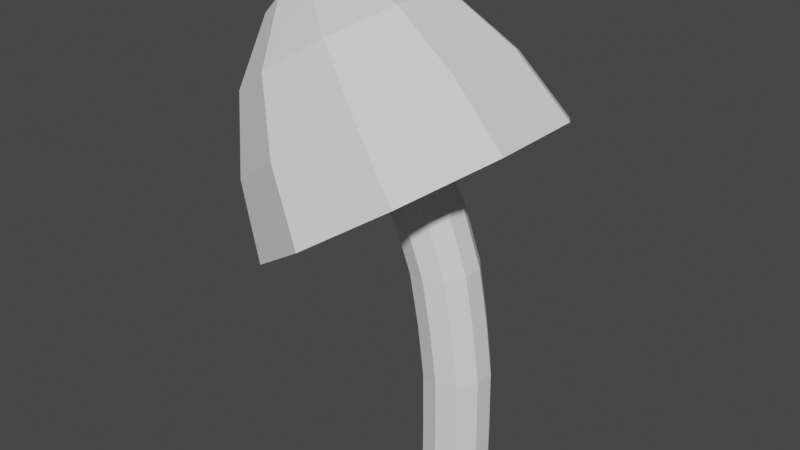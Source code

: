 # Source: Mushroom_1.blend  (saved by Blender 3.6.11; exported with 4.5.12 LTS)
import bpy
from mathutils import Matrix  # noqa: F401  (used for matrix-valued properties, if any)

bpy.ops.wm.read_factory_settings(use_empty=True)
scene = bpy.context.scene
scene.name = 'Scene'

# ---- collections
col_collection = bpy.data.collections.new('Collection'); scene.collection.children.link(col_collection)

# ---- world
world_world = bpy.data.worlds.new('World'); scene.world = world_world
world_world.use_nodes = True; world_world.node_tree.nodes.clear()
_N = world_world.node_tree.nodes; _L = world_world.node_tree.links
n0 = _N.new('ShaderNodeOutputWorld'); n0.name = 'World Output'; n0.location = (300, 300)
n1 = _N.new('ShaderNodeBackground'); n1.name = 'Background'; n1.location = (10, 300)
n1.inputs[0].default_value = (0.05088, 0.05088, 0.05088, 1.0)
_L.new(n1.outputs[0], n0.inputs[0])
n0.is_active_output = True
world_world.color = (0.05088, 0.05088, 0.05088)
world_world.use_sun_shadow = False
world_world.sun_shadow_jitter_overblur = 0.0

# ---- meshes
me_cylinder = bpy.data.meshes.new('Cylinder')
me_cylinder.from_pydata([(0.0, 1.0, -1.0), (-1.927, 1.0, 8.02), (0.5878, 0.809, -1.0), (-1.438, 0.809, 8.345), (0.9511, 0.309, -1.0), (-1.135, 0.309, 8.546), (0.9511, -0.309, -1.0), (-1.135, -0.309, 8.546), (0.5878, -0.809, -1.0), (-1.438, -0.809, 8.345), (0.0, -1.0, -1.0), (-1.927, -1.0, 8.02), (-0.5878, -0.809, -1.0), (-2.417, -0.809, 7.695), (-0.9511, -0.309, -1.0), (-2.72, -0.309, 7.494), (-0.9511, 0.309, -1.0), (-2.72, 0.309, 7.494), (-0.5878, 0.809, -1.0), (-2.417, 0.809, 7.695), (0.0, 1.0, 0.5784), (-0.02446, 1.0, 2.231), (-0.2301, 1.0, 3.784), (-0.5223, 1.0, 5.351), (-1.08, 1.0, 6.839), (-0.5287, 0.809, 7.043), (0.05901, 0.809, 5.439), (0.3567, 0.809, 3.818), (0.5623, 0.809, 2.265), (0.5878, 0.809, 0.5784), (-0.1882, 0.309, 7.17), (0.4183, 0.309, 5.492), (0.7194, 0.309, 3.839), (0.925, 0.309, 2.286), (0.9511, 0.309, 0.5784), (-0.1882, -0.309, 7.17), (0.4183, -0.309, 5.492), (0.7194, -0.309, 3.839), (0.925, -0.309, 2.286), (0.9511, -0.309, 0.5784), (-0.5287, -0.809, 7.043), (0.05901, -0.809, 5.439), (0.3567, -0.809, 3.818), (0.5623, -0.809, 2.265), (0.5878, -0.809, 0.5784), (-1.08, -1.0, 6.839), (-0.5223, -1.0, 5.351), (-0.2301, -1.0, 3.784), (-0.02446, -1.0, 2.231), (0.0, -1.0, 0.5784), (-1.631, -0.809, 6.634), (-1.104, -0.809, 5.264), (-0.8169, -0.809, 3.75), (-0.6113, -0.809, 2.197), (-0.5878, -0.809, 0.5784), (-1.971, -0.309, 6.507), (-1.463, -0.309, 5.211), (-1.18, -0.309, 3.729), (-0.9739, -0.309, 2.176), (-0.9511, -0.309, 0.5784), (-1.971, 0.309, 6.507), (-1.463, 0.309, 5.211), (-1.18, 0.309, 3.729), (-0.9739, 0.309, 2.176), (-0.9511, 0.309, 0.5784), (-1.631, 0.809, 6.634), (-1.104, 0.809, 5.264), (-0.8169, 0.809, 3.75), (-0.6113, 0.809, 2.197), (-0.5878, 0.809, 0.5784), (-1.511, 4.694, 7.4), (0.7875, 3.798, 8.927), (2.208, 1.451, 9.87), (2.208, -1.451, 9.87), (0.7875, -3.798, 8.927), (-1.511, -4.694, 7.4), (-3.809, -3.798, 5.874), (-5.23, -1.451, 4.93), (-5.23, 1.451, 4.93), (-3.809, 3.798, 5.874), (-5.183, 0.5264, 12.9), (-4.926, 0.4259, 13.07), (-4.766, 0.1627, 13.18), (-4.766, -0.1627, 13.18), (-4.926, -0.4259, 13.07), (-5.183, -0.5264, 12.9), (-5.441, -0.4259, 12.73), (-5.6, -0.1627, 12.62), (-5.6, 0.1627, 12.62), (-5.441, 0.4259, 12.73), (-0.7088, 3.391, 10.65), (-2.377, 2.596, 12.11), (-4.075, 1.333, 12.9), (-3.576, 0.5091, 13.23), (-1.406, 0.9917, 12.76), (0.5596, 1.295, 11.49), (-6.082, 1.295, 7.077), (-6.491, 0.9917, 9.382), (-6.186, 0.5091, 11.5), (-5.688, 1.333, 11.83), (-5.519, 2.596, 10.03), (-4.813, 3.391, 7.92), (-2.761, -4.191, 9.283), (-3.948, -3.209, 11.07), (-4.881, -1.647, 12.36), (-5.688, -1.333, 11.83), (-5.519, -2.596, 10.03), (-4.813, -3.391, 7.92), (-3.576, -0.5091, 13.23), (-1.406, -0.9917, 12.76), (0.5596, -1.295, 11.49), (-4.881, 1.647, 12.36), (-3.948, 3.209, 11.07), (-2.761, 4.191, 9.283), (-6.186, -0.5091, 11.5), (-6.491, -0.9917, 9.382), (-6.082, -1.295, 7.077), (-4.075, -1.333, 12.9), (-2.377, -2.596, 12.11), (-0.7088, -3.391, 10.65), (-5.183, 1.352e-07, 12.9)], [], [(24, 1, 3, 25), (25, 3, 5, 30), (30, 5, 7, 35), (35, 7, 9, 40), (40, 9, 11, 45), (45, 11, 13, 50), (50, 13, 15, 55), (55, 15, 17, 60), (5, 3, 71, 72), (60, 17, 19, 65), (65, 19, 1, 24), (0, 2, 4, 6, 8, 10, 12, 14, 16, 18), (18, 69, 20, 0), (69, 68, 21, 20), (68, 67, 22, 21), (67, 66, 23, 22), (66, 65, 24, 23), (16, 64, 69, 18), (64, 63, 68, 69), (63, 62, 67, 68), (62, 61, 66, 67), (61, 60, 65, 66), (14, 59, 64, 16), (59, 58, 63, 64), (58, 57, 62, 63), (57, 56, 61, 62), (56, 55, 60, 61), (12, 54, 59, 14), (54, 53, 58, 59), (53, 52, 57, 58), (52, 51, 56, 57), (51, 50, 55, 56), (10, 49, 54, 12), (49, 48, 53, 54), (48, 47, 52, 53), (47, 46, 51, 52), (46, 45, 50, 51), (8, 44, 49, 10), (44, 43, 48, 49), (43, 42, 47, 48), (42, 41, 46, 47), (41, 40, 45, 46), (6, 39, 44, 8), (39, 38, 43, 44), (38, 37, 42, 43), (37, 36, 41, 42), (36, 35, 40, 41), (4, 34, 39, 6), (34, 33, 38, 39), (33, 32, 37, 38), (32, 31, 36, 37), (31, 30, 35, 36), (2, 29, 34, 4), (29, 28, 33, 34), (28, 27, 32, 33), (27, 26, 31, 32), (26, 25, 30, 31), (0, 20, 29, 2), (20, 21, 28, 29), (21, 22, 27, 28), (22, 23, 26, 27), (23, 24, 25, 26), (93, 92, 81, 82), (1, 19, 79, 70), (19, 17, 78, 79), (17, 15, 77, 78), (15, 13, 76, 77), (13, 11, 75, 76), (11, 9, 74, 75), (9, 7, 73, 74), (3, 1, 70, 71), (7, 5, 72, 73), (99, 98, 88, 89), (105, 104, 85, 86), (108, 93, 82, 83), (111, 99, 89, 80), (114, 105, 86, 87), (117, 108, 83, 84), (92, 111, 80, 81), (98, 114, 87, 88), (104, 117, 84, 85), (75, 74, 119, 102), (102, 119, 118, 103), (103, 118, 117, 104), (78, 77, 116, 96), (96, 116, 115, 97), (97, 115, 114, 98), (71, 70, 113, 90), (90, 113, 112, 91), (91, 112, 111, 92), (74, 73, 110, 119), (119, 110, 109, 118), (118, 109, 108, 117), (77, 76, 107, 116), (116, 107, 106, 115), (115, 106, 105, 114), (70, 79, 101, 113), (113, 101, 100, 112), (112, 100, 99, 111), (73, 72, 95, 110), (110, 95, 94, 109), (109, 94, 93, 108), (76, 75, 102, 107), (107, 102, 103, 106), (106, 103, 104, 105), (79, 78, 96, 101), (101, 96, 97, 100), (100, 97, 98, 99), (72, 71, 90, 95), (95, 90, 91, 94), (94, 91, 92, 93), (81, 80, 120), (80, 89, 120), (89, 88, 120), (88, 87, 120), (87, 86, 120), (86, 85, 120), (85, 84, 120), (84, 83, 120), (83, 82, 120), (82, 81, 120)])
_uv = me_cylinder.uv_layers.new(name='UVMap')
_uv.uv.foreach_set('vector', [1.0, 0.9167, 1.0, 1.0, 0.9, 1.0, 0.9, 0.9167, 0.9, 0.9167, 0.9, 1.0, 0.8, 1.0, 0.8, 0.9167, 0.8, 0.9167, 0.8, 1.0, 0.7, 1.0, 0.7, 0.9167, 0.7, 0.9167, 0.7, 1.0, 0.6, 1.0, 0.6, 0.9167, 0.6, 0.9167, 0.6, 1.0, 0.5, 1.0, 0.5, 0.9167, 0.5, 0.9167, 0.5, 1.0, 0.4, 1.0, 0.4, 0.9167, 0.4, 0.9167, 0.4, 1.0, 0.3, 1.0, 0.3, 0.9167, 0.3, 0.9167, 0.3, 1.0, 0.2, 1.0, 0.2, 0.9167, 0.8, 1.0, 0.9, 1.0, 0.9, 1.0, 0.8, 1.0, 0.2, 0.9167, 0.2, 1.0, 0.1, 1.0, 0.1, 0.9167, 0.1, 0.9167, 0.1, 1.0, -7.451e-08, 1.0, -7.451e-08, 0.9167, 0.75, 0.49, 0.8911, 0.4442, 0.9783, 0.3242, 0.9783, 0.1758, 0.8911, 0.05584, 0.75, 0.01, 0.6089, 0.05584, 0.5217, 0.1758, 0.5217, 0.3242, 0.6089, 0.4442, 0.1, 0.5, 0.1, 0.5833, -7.451e-08, 0.5833, -7.451e-08, 0.5, 0.1, 0.5833, 0.1, 0.6667, -7.451e-08, 0.6667, -7.451e-08, 0.5833, 0.1, 0.6667, 0.1, 0.75, -7.451e-08, 0.75, -7.451e-08, 0.6667, 0.1, 0.75, 0.1, 0.8333, -7.451e-08, 0.8333, -7.451e-08, 0.75, 0.1, 0.8333, 0.1, 0.9167, -7.451e-08, 0.9167, -7.451e-08, 0.8333, 0.2, 0.5, 0.2, 0.5833, 0.1, 0.5833, 0.1, 0.5, 0.2, 0.5833, 0.2, 0.6667, 0.1, 0.6667, 0.1, 0.5833, 0.2, 0.6667, 0.2, 0.75, 0.1, 0.75, 0.1, 0.6667, 0.2, 0.75, 0.2, 0.8333, 0.1, 0.8333, 0.1, 0.75, 0.2, 0.8333, 0.2, 0.9167, 0.1, 0.9167, 0.1, 0.8333, 0.3, 0.5, 0.3, 0.5833, 0.2, 0.5833, 0.2, 0.5, 0.3, 0.5833, 0.3, 0.6667, 0.2, 0.6667, 0.2, 0.5833, 0.3, 0.6667, 0.3, 0.75, 0.2, 0.75, 0.2, 0.6667, 0.3, 0.75, 0.3, 0.8333, 0.2, 0.8333, 0.2, 0.75, 0.3, 0.8333, 0.3, 0.9167, 0.2, 0.9167, 0.2, 0.8333, 0.4, 0.5, 0.4, 0.5833, 0.3, 0.5833, 0.3, 0.5, 0.4, 0.5833, 0.4, 0.6667, 0.3, 0.6667, 0.3, 0.5833, 0.4, 0.6667, 0.4, 0.75, 0.3, 0.75, 0.3, 0.6667, 0.4, 0.75, 0.4, 0.8333, 0.3, 0.8333, 0.3, 0.75, 0.4, 0.8333, 0.4, 0.9167, 0.3, 0.9167, 0.3, 0.8333, 0.5, 0.5, 0.5, 0.5833, 0.4, 0.5833, 0.4, 0.5, 0.5, 0.5833, 0.5, 0.6667, 0.4, 0.6667, 0.4, 0.5833, 0.5, 0.6667, 0.5, 0.75, 0.4, 0.75, 0.4, 0.6667, 0.5, 0.75, 0.5, 0.8333, 0.4, 0.8333, 0.4, 0.75, 0.5, 0.8333, 0.5, 0.9167, 0.4, 0.9167, 0.4, 0.8333, 0.6, 0.5, 0.6, 0.5833, 0.5, 0.5833, 0.5, 0.5, 0.6, 0.5833, 0.6, 0.6667, 0.5, 0.6667, 0.5, 0.5833, 0.6, 0.6667, 0.6, 0.75, 0.5, 0.75, 0.5, 0.6667, 0.6, 0.75, 0.6, 0.8333, 0.5, 0.8333, 0.5, 0.75, 0.6, 0.8333, 0.6, 0.9167, 0.5, 0.9167, 0.5, 0.8333, 0.7, 0.5, 0.7, 0.5833, 0.6, 0.5833, 0.6, 0.5, 0.7, 0.5833, 0.7, 0.6667, 0.6, 0.6667, 0.6, 0.5833, 0.7, 0.6667, 0.7, 0.75, 0.6, 0.75, 0.6, 0.6667, 0.7, 0.75, 0.7, 0.8333, 0.6, 0.8333, 0.6, 0.75, 0.7, 0.8333, 0.7, 0.9167, 0.6, 0.9167, 0.6, 0.8333, 0.8, 0.5, 0.8, 0.5833, 0.7, 0.5833, 0.7, 0.5, 0.8, 0.5833, 0.8, 0.6667, 0.7, 0.6667, 0.7, 0.5833, 0.8, 0.6667, 0.8, 0.75, 0.7, 0.75, 0.7, 0.6667, 0.8, 0.75, 0.8, 0.8333, 0.7, 0.8333, 0.7, 0.75, 0.8, 0.8333, 0.8, 0.9167, 0.7, 0.9167, 0.7, 0.8333, 0.9, 0.5, 0.9, 0.5833, 0.8, 0.5833, 0.8, 0.5, 0.9, 0.5833, 0.9, 0.6667, 0.8, 0.6667, 0.8, 0.5833, 0.9, 0.6667, 0.9, 0.75, 0.8, 0.75, 0.8, 0.6667, 0.9, 0.75, 0.9, 0.8333, 0.8, 0.8333, 0.8, 0.75, 0.9, 0.8333, 0.9, 0.9167, 0.8, 0.9167, 0.8, 0.8333, 1.0, 0.5, 1.0, 0.5833, 0.9, 0.5833, 0.9, 0.5, 1.0, 0.5833, 1.0, 0.6667, 0.9, 0.6667, 0.9, 0.5833, 1.0, 0.6667, 1.0, 0.75, 0.9, 0.75, 0.9, 0.6667, 1.0, 0.75, 1.0, 0.8333, 0.9, 0.8333, 0.9, 0.75, 1.0, 0.8333, 1.0, 0.9167, 0.9, 0.9167, 0.9, 0.8333, 0.8, 1.0, 0.9, 1.0, 0.9, 1.0, 0.8, 1.0, -7.451e-08, 1.0, 0.1, 1.0, 0.1, 1.0, -7.451e-08, 1.0, 0.1, 1.0, 0.2, 1.0, 0.2, 1.0, 0.1, 1.0, 0.2, 1.0, 0.3, 1.0, 0.3, 1.0, 0.2, 1.0, 0.3, 1.0, 0.4, 1.0, 0.4, 1.0, 0.3, 1.0, 0.4, 1.0, 0.5, 1.0, 0.5, 1.0, 0.4, 1.0, 0.5, 1.0, 0.6, 1.0, 0.6, 1.0, 0.5, 1.0, 0.6, 1.0, 0.7, 1.0, 0.7, 1.0, 0.6, 1.0, 0.9, 1.0, 1.0, 1.0, 1.0, 1.0, 0.9, 1.0, 0.7, 1.0, 0.8, 1.0, 0.8, 1.0, 0.7, 1.0, 0.1, 1.0, 0.2, 1.0, 0.2, 1.0, 0.1, 1.0, 0.4, 1.0, 0.5, 1.0, 0.5, 1.0, 0.4, 1.0, 0.7, 1.0, 0.8, 1.0, 0.8, 1.0, 0.7, 1.0, -7.451e-08, 1.0, 0.1, 1.0, 0.1, 1.0, -7.451e-08, 1.0, 0.3, 1.0, 0.4, 1.0, 0.4, 1.0, 0.3, 1.0, 0.6, 1.0, 0.7, 1.0, 0.7, 1.0, 0.6, 1.0, 0.9, 1.0, 1.0, 1.0, 1.0, 1.0, 0.9, 1.0, 0.2, 1.0, 0.3, 1.0, 0.3, 1.0, 0.2, 1.0, 0.5, 1.0, 0.6, 1.0, 0.6, 1.0, 0.5, 1.0, 0.5, 1.0, 0.6, 1.0, 0.6, 1.0, 0.5, 1.0, 0.5, 1.0, 0.6, 1.0, 0.6, 1.0, 0.5, 1.0, 0.5, 1.0, 0.6, 1.0, 0.6, 1.0, 0.5, 1.0, 0.2, 1.0, 0.3, 1.0, 0.3, 1.0, 0.2, 1.0, 0.2, 1.0, 0.3, 1.0, 0.3, 1.0, 0.2, 1.0, 0.2, 1.0, 0.3, 1.0, 0.3, 1.0, 0.2, 1.0, 0.9, 1.0, 1.0, 1.0, 1.0, 1.0, 0.9, 1.0, 0.9, 1.0, 1.0, 1.0, 1.0, 1.0, 0.9, 1.0, 0.9, 1.0, 1.0, 1.0, 1.0, 1.0, 0.9, 1.0, 0.6, 1.0, 0.7, 1.0, 0.7, 1.0, 0.6, 1.0, 0.6, 1.0, 0.7, 1.0, 0.7, 1.0, 0.6, 1.0, 0.6, 1.0, 0.7, 1.0, 0.7, 1.0, 0.6, 1.0, 0.3, 1.0, 0.4, 1.0, 0.4, 1.0, 0.3, 1.0, 0.3, 1.0, 0.4, 1.0, 0.4, 1.0, 0.3, 1.0, 0.3, 1.0, 0.4, 1.0, 0.4, 1.0, 0.3, 1.0, -7.451e-08, 1.0, 0.1, 1.0, 0.1, 1.0, -7.451e-08, 1.0, -7.451e-08, 1.0, 0.1, 1.0, 0.1, 1.0, -7.451e-08, 1.0, -7.451e-08, 1.0, 0.1, 1.0, 0.1, 1.0, -7.451e-08, 1.0, 0.7, 1.0, 0.8, 1.0, 0.8, 1.0, 0.7, 1.0, 0.7, 1.0, 0.8, 1.0, 0.8, 1.0, 0.7, 1.0, 0.7, 1.0, 0.8, 1.0, 0.8, 1.0, 0.7, 1.0, 0.4, 1.0, 0.5, 1.0, 0.5, 1.0, 0.4, 1.0, 0.4, 1.0, 0.5, 1.0, 0.5, 1.0, 0.4, 1.0, 0.4, 1.0, 0.5, 1.0, 0.5, 1.0, 0.4, 1.0, 0.1, 1.0, 0.2, 1.0, 0.2, 1.0, 0.1, 1.0, 0.1, 1.0, 0.2, 1.0, 0.2, 1.0, 0.1, 1.0, 0.1, 1.0, 0.2, 1.0, 0.2, 1.0, 0.1, 1.0, 0.8, 1.0, 0.9, 1.0, 0.9, 1.0, 0.8, 1.0, 0.8, 1.0, 0.9, 1.0, 0.9, 1.0, 0.8, 1.0, 0.8, 1.0, 0.9, 1.0, 0.9, 1.0, 0.8, 1.0, 0.3911, 0.4442, 0.25, 0.49, 0.25, 0.25, 0.25, 0.49, 0.1089, 0.4442, 0.25, 0.25, 0.1089, 0.4442, 0.02175, 0.3242, 0.25, 0.25, 0.02175, 0.3242, 0.02175, 0.1758, 0.25, 0.25, 0.02175, 0.1758, 0.1089, 0.05584, 0.25, 0.25, 0.1089, 0.05584, 0.25, 0.01, 0.25, 0.25, 0.25, 0.01, 0.3911, 0.05584, 0.25, 0.25, 0.3911, 0.05584, 0.4783, 0.1758, 0.25, 0.25, 0.4783, 0.1758, 0.4783, 0.3242, 0.25, 0.25, 0.4783, 0.3242, 0.3911, 0.4442, 0.25, 0.25])
me_cylinder.update()

# ---- objects
ob_cylinder = bpy.data.objects.new('Cylinder', me_cylinder)

# ---- transforms, parenting, visibility, modifiers, constraints
ob_cylinder.location = (0.0, 0.0, 0.0)

# ---- collection membership
col_collection.objects.link(ob_cylinder)

# ---- scene / render settings (as saved in the file)
scene.frame_start = 1; scene.frame_end = 250; scene.frame_set(1)
scene.render.engine = 'BLENDER_EEVEE_NEXT'
scene.cycles.sampling_pattern = 'TABULATED_SOBOL'
scene.view_settings.view_transform = 'Filmic'
bpy.context.view_layer.update()

# ---- added for rendering (the .blend has no active camera and no usable light): camera, sun
cam_auto = bpy.data.cameras.new('AutoCamera')
cam_auto.lens = 50.0
cam_auto.sensor_width = 36.0
cam_auto.clip_end = 1000.0
ob_auto_camera = bpy.data.objects.new('AutoCamera', cam_auto)
scene.collection.objects.link(ob_auto_camera)
ob_auto_camera.location = (15.5664, -21.2492, 20.2811)
ob_auto_camera.rotation_euler = (1.09748, -7.21219e-08, 0.694738)
scene.camera = ob_auto_camera
light_auto_sun = bpy.data.lights.new('AutoSun', 'SUN')
light_auto_sun.energy = 3.0
light_auto_sun.angle = 0.0523599
ob_auto_sun = bpy.data.objects.new('AutoSun', light_auto_sun)
scene.collection.objects.link(ob_auto_sun)
ob_auto_sun.rotation_euler = (0.872665, 0.174533, 0.523599)
bpy.context.view_layer.update()
